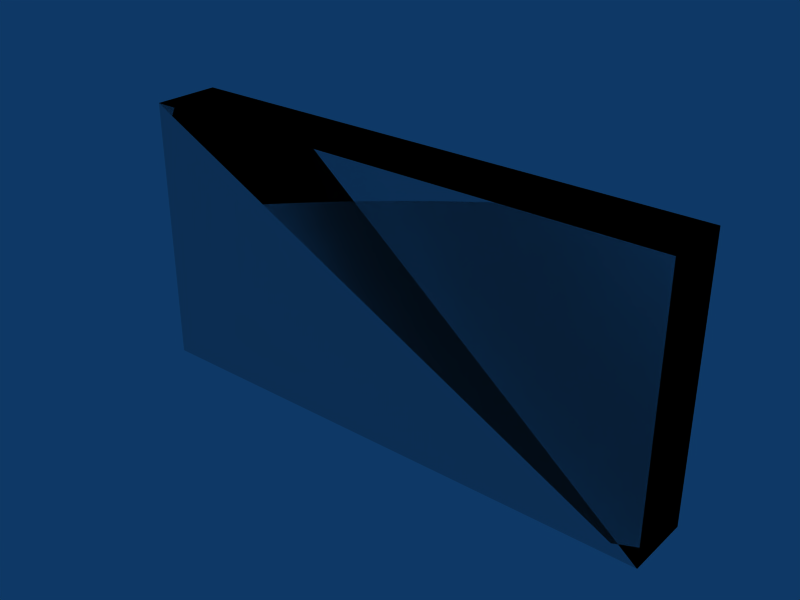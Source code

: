 # Source: box-4x05x2.blend  (saved by Blender 2.49.2; exported with 4.5.12 LTS)
import bpy
from mathutils import Matrix  # noqa: F401  (used for matrix-valued properties, if any)

bpy.ops.wm.read_factory_settings(use_empty=True)
scene = bpy.context.scene
scene.name = 'Scene'

# ---- collections
col_collection_1 = bpy.data.collections.new('Collection 1'); scene.collection.children.link(col_collection_1)

# ---- materials (node trees are filled in below, after node groups)
mat_concrete = bpy.data.materials.new('Concrete')

# ---- material node trees

# ---- world
world_world = bpy.data.worlds.new('World'); scene.world = world_world
world_world.color = (0.05656, 0.2208, 0.4)
world_world.use_sun_shadow = False
world_world.sun_shadow_jitter_overblur = 0.0
world_world.cycles.sampling_method = 'MANUAL'
world_world.cycles.sample_map_resolution = 256

# ---- meshes
me_cube_002 = bpy.data.meshes.new('Cube.002')
me_cube_002.from_pydata([(4.0, 0.5, 0.0), (4.0, 0.0, 0.0), (-2.98e-08, 4.47e-08, 0.0), (8.941e-08, 0.5, 0.0), (4.0, 0.5, 2.0), (4.0, -1.49e-07, 2.0), (-8.941e-08, 8.941e-08, 2.0), (1.49e-08, 0.5, 2.0), (1.49e-08, 0.5, 2.0), (-8.941e-08, 8.941e-08, 2.0), (4.0, -1.49e-07, 2.0), (4.0, 0.5, 2.0), (8.941e-08, 0.5, 0.0), (-2.98e-08, 4.47e-08, 0.0), (4.0, 0.0, 0.0), (4.0, 0.5, 0.0), (1.49e-08, 0.5, 2.0), (-8.941e-08, 8.941e-08, 2.0), (4.0, -1.49e-07, 2.0), (4.0, 0.5, 2.0), (8.941e-08, 0.5, 0.0), (-2.98e-08, 4.47e-08, 0.0), (4.0, 0.0, 0.0), (4.0, 0.5, 0.0)], [], [(0, 4, 5, 1), (2, 6, 7, 3), (11, 8, 9, 10), (15, 14, 13, 12), (19, 23, 20, 16), (22, 18, 17, 21)])
_uv = me_cube_002.uv_layers.new(name='UVTex')
_uv.uv.foreach_set('vector', [0.5, 0.0, 0.5, 2.0, 0.0, 2.0, 1.49e-07, 0.0, 20.5, 12.0, 20.5, 14.0, 20.0, 14.0, 20.0, 12.0, 6.0, 4.5, 2.0, 4.5, 2.0, 4.0, 6.0, 4.0, 8.0, 6.5, 8.0, 6.0, 12.0, 6.0, 12.0, 6.5, 22.0, 18.0, 22.0, 16.0, 26.0, 16.0, 26.0, 18.0, 18.0, 8.0, 18.0, 10.0, 14.0, 10.0, 14.0, 8.0])
me_cube_002.materials.append(mat_concrete)
me_cube_002.use_remesh_preserve_volume = False
me_cube_002.use_remesh_preserve_attributes = False
me_cube_002.use_mirror_vertex_groups = False
me_cube_002.update()
me_cube_001 = bpy.data.meshes.new('Cube.001')
me_cube_001.from_pydata([(4.0, 0.5, 0.0), (4.0, 0.0, 0.0), (-5.96e-08, 8.941e-08, 0.0), (1.788e-07, 0.5, 0.0), (4.0, 0.5, 2.0), (4.0, -2.98e-07, 2.0), (-1.788e-07, 1.788e-07, 2.0), (2.98e-08, 0.5, 2.0)], [], [(0, 1, 2, 3), (4, 7, 6, 5), (0, 4, 5, 1), (1, 5, 6, 2), (2, 6, 7, 3), (4, 0, 3, 7)])
me_cube_001.use_remesh_preserve_volume = False
me_cube_001.use_remesh_preserve_attributes = False
me_cube_001.use_mirror_vertex_groups = False
me_cube_001.update()

# ---- objects
ob_cube_002 = bpy.data.objects.new('Cube.002', me_cube_002)
ob_cube_001 = bpy.data.objects.new('Cube.001', me_cube_001)

# ---- transforms, parenting, visibility, modifiers, constraints
ob_cube_002.location = (0.0, 0.0, 0.0)
ob_cube_002.lock_rotations_4d = False
ob_cube_002.empty_display_type = 'ARROWS'
ob_cube_002.lineart.crease_threshold = 0.0
ob_cube_001.location = (0.0, 0.0, 0.0)
ob_cube_001.lock_rotations_4d = False
ob_cube_001.empty_display_type = 'ARROWS'
ob_cube_001.display_type = 'WIRE'
ob_cube_001.lineart.crease_threshold = 0.0

# ---- collection membership
col_collection_1.objects.link(ob_cube_002)
col_collection_1.objects.link(ob_cube_001)

# ---- scene / render settings (as saved in the file)
scene.frame_start = 1; scene.frame_end = 30; scene.frame_set(1)
scene.render.engine = 'BLENDER_EEVEE_NEXT'
scene.render.image_settings.file_format = 'JPEG'
scene.render.image_settings.color_mode = 'RGB'
scene.render.image_settings.compression = 90
scene.render.resolution_x = 800
scene.render.resolution_y = 600
scene.render.pixel_aspect_x = 100.0
scene.render.pixel_aspect_y = 100.0
scene.render.fps = 25
scene.render.dither_intensity = 0.0
scene.render.use_compositing = False
scene.render.use_sequencer = False
scene.render.bake_margin = 2
scene.render.bake_bias = 0.0
scene.render.use_stamp_time = False
scene.render.use_stamp_date = False
scene.render.use_stamp_frame = False
scene.render.use_stamp_camera = False
scene.render.use_stamp_scene = False
scene.render.use_stamp_filename = False
scene.render.use_stamp_render_time = False
scene.render.stamp_font_size = 0
scene.cycles.use_denoising = False
scene.cycles.samples = 10
scene.cycles.sampling_pattern = 'TABULATED_SOBOL'
scene.cycles.light_sampling_threshold = 0.0
scene.cycles.use_adaptive_sampling = False
scene.cycles.use_light_tree = False
scene.cycles.blur_glossy = 0.0
scene.cycles.volume_bounces = 1
scene.cycles.pixel_filter_type = 'GAUSSIAN'
scene.cycles.sample_clamp_indirect = 0.0
scene.view_settings.view_transform = 'Raw'
bpy.context.view_layer.update()

# ---- added for rendering (the .blend has no active camera): camera
cam_auto = bpy.data.cameras.new('AutoCamera')
cam_auto.lens = 50.0
cam_auto.sensor_width = 36.0
cam_auto.clip_end = 1000.0
ob_auto_camera = bpy.data.objects.new('AutoCamera', cam_auto)
scene.collection.objects.link(ob_auto_camera)
ob_auto_camera.location = (6.16351, -4.74621, 4.33081)
ob_auto_camera.rotation_euler = (1.09748, -7.21219e-08, 0.694738)
scene.camera = ob_auto_camera
bpy.context.view_layer.update()
